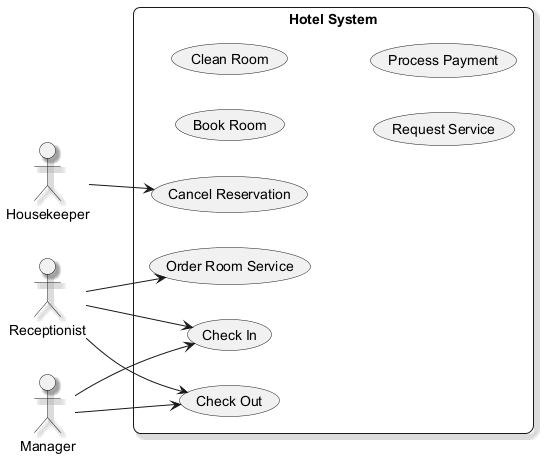

The diagram above was rendered by PlantUML. Its source (embedded in the PNG):
@startuml
skinparam backgroundColor #FFFFFF
skinparam roundCorner 15
skinparam shadowing true
left to right direction
actor "Housekeeper" as H
actor "Receptionist" as R
actor "Manager" as M
rectangle "Hotel System" {
  usecase "Book Room" as UC_BookRoom
  usecase "Cancel Reservation" as UC_CancelReservation
  usecase "Check Out" as UC_CheckOut
  usecase "Order Room Service" as UC_OrderRoomService
  usecase "Check In" as UC_CheckIn
  usecase "Clean Room" as UC_CleanRoom
  usecase "Request Service" as UC_RequestService
  usecase "Process Payment" as UC_ProcessPayment
}
H --> UC_CancelReservation
R --> UC_CheckIn
R --> UC_OrderRoomService
R --> UC_CheckOut
M --> UC_CheckIn
M --> UC_CheckOut
@enduml